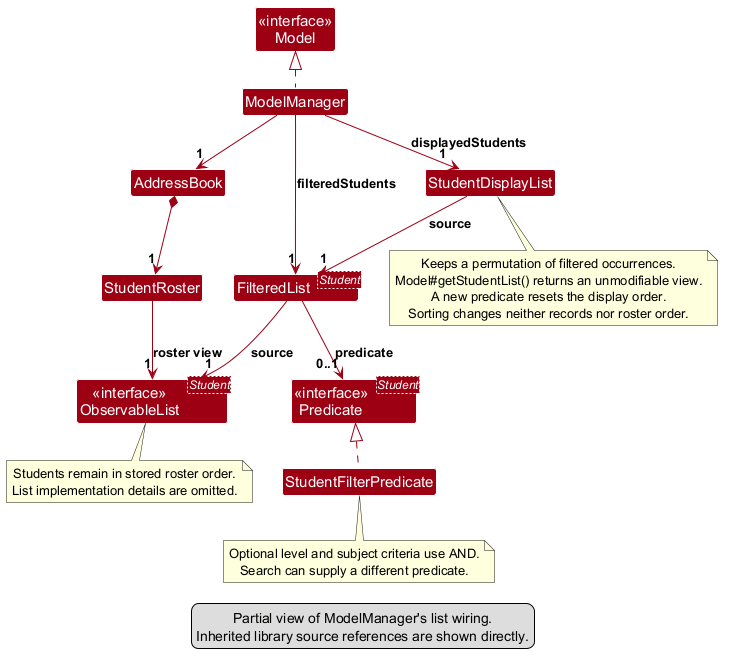

The diagram above was rendered by PlantUML. Its source (embedded in the PNG):
@startuml
!include style.puml
skinparam arrowColor MODEL_COLOR
skinparam classBackgroundColor MODEL_COLOR
skinparam nodesep 30
skinparam ranksep 35

class "<<interface>>\nModel" as Model
class ModelManager
class AddressBook
class StudentRoster
class "<<interface>>\nObservableList<Student>" as RosterList
class "FilteredList<Student>" as FilteredStudents
class StudentDisplayList
class "<<interface>>\nPredicate<Student>" as Predicate
class StudentFilterPredicate

ModelManager .up.|> Model
ModelManager --> "1" AddressBook
AddressBook *--> "1" StudentRoster
StudentRoster --> "1" RosterList : roster view
ModelManager --> "1" FilteredStudents : filteredStudents
ModelManager --> "1" StudentDisplayList : displayedStudents
StudentDisplayList --> "1" FilteredStudents : source
FilteredStudents --> "1" RosterList : source
FilteredStudents --> "0..1" Predicate : predicate
StudentFilterPredicate .up.|> Predicate

note bottom of RosterList
  Students remain in stored roster order.
  List implementation details are omitted.
end note

note bottom of StudentFilterPredicate
  Optional level and subject criteria use AND.
  Search can supply a different predicate.
end note

note bottom of StudentDisplayList
  Keeps a permutation of filtered occurrences.
  Model#getStudentList() returns an unmodifiable view.
  A new predicate resets the display order.
  Sorting changes neither records nor roster order.
end note

legend bottom
  Partial view of ModelManager's list wiring.
  Inherited library source references are shown directly.
endlegend
@enduml